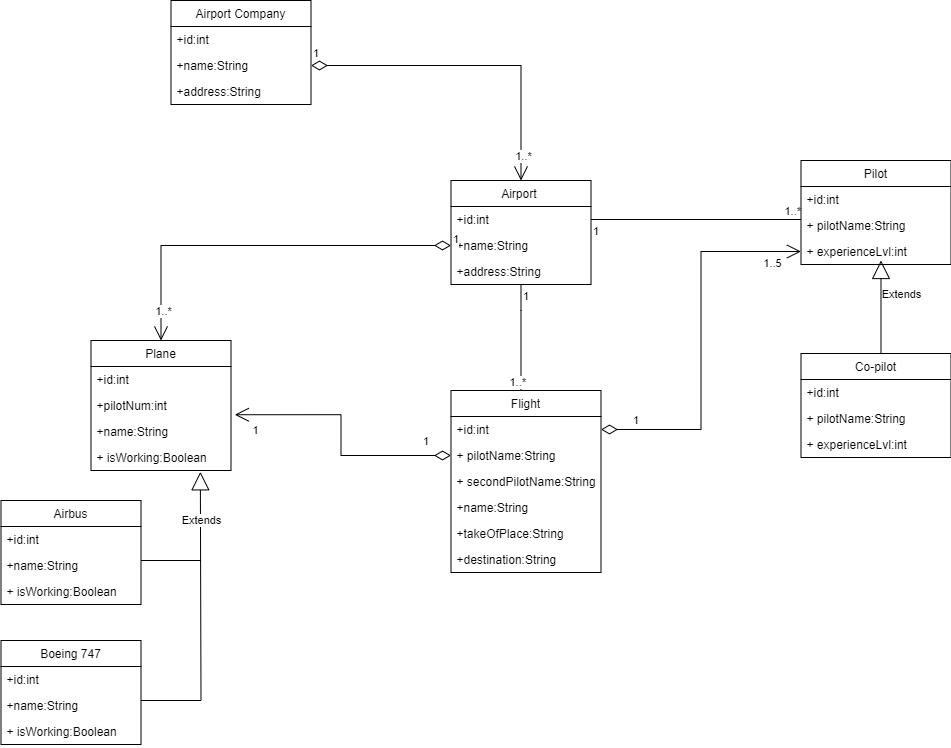

The diagram above was exported from draw.io. Its source (the exported page's mxGraphModel, read from the mxfile embedded in the PNG):
<mxGraphModel dx="2621.5" dy="390" grid="1" gridSize="10" guides="1" tooltips="1" connect="1" arrows="1" fold="1" page="1" pageScale="1.5" pageWidth="1169" pageHeight="826" background="none" math="0" shadow="0">
  <root>
    <mxCell id="0" style=";html=1;" />
    <mxCell id="1" style=";html=1;" parent="0" />
    <mxCell id="cqDjB7a-c8z53ztlflKm-1" value="Airport Company" style="swimlane;fontStyle=0;childLayout=stackLayout;horizontal=1;startSize=26;fillColor=none;horizontalStack=0;resizeParent=1;resizeParentMax=0;resizeLast=0;collapsible=1;marginBottom=0;" vertex="1" parent="1">
      <mxGeometry x="130" y="260" width="140" height="104" as="geometry" />
    </mxCell>
    <mxCell id="cqDjB7a-c8z53ztlflKm-2" value="+id:int" style="text;strokeColor=none;fillColor=none;align=left;verticalAlign=top;spacingLeft=4;spacingRight=4;overflow=hidden;rotatable=0;points=[[0,0.5],[1,0.5]];portConstraint=eastwest;" vertex="1" parent="cqDjB7a-c8z53ztlflKm-1">
      <mxGeometry y="26" width="140" height="26" as="geometry" />
    </mxCell>
    <mxCell id="cqDjB7a-c8z53ztlflKm-3" value="+name:String" style="text;strokeColor=none;fillColor=none;align=left;verticalAlign=top;spacingLeft=4;spacingRight=4;overflow=hidden;rotatable=0;points=[[0,0.5],[1,0.5]];portConstraint=eastwest;" vertex="1" parent="cqDjB7a-c8z53ztlflKm-1">
      <mxGeometry y="52" width="140" height="26" as="geometry" />
    </mxCell>
    <mxCell id="cqDjB7a-c8z53ztlflKm-4" value="+address:String" style="text;strokeColor=none;fillColor=none;align=left;verticalAlign=top;spacingLeft=4;spacingRight=4;overflow=hidden;rotatable=0;points=[[0,0.5],[1,0.5]];portConstraint=eastwest;" vertex="1" parent="cqDjB7a-c8z53ztlflKm-1">
      <mxGeometry y="78" width="140" height="26" as="geometry" />
    </mxCell>
    <mxCell id="cqDjB7a-c8z53ztlflKm-5" value="1" style="endArrow=open;html=1;endSize=12;startArrow=diamondThin;startSize=14;startFill=0;edgeStyle=orthogonalEdgeStyle;align=left;verticalAlign=bottom;rounded=0;exitX=1;exitY=0.5;exitDx=0;exitDy=0;" edge="1" parent="1" source="cqDjB7a-c8z53ztlflKm-3">
      <mxGeometry x="-1" y="3" relative="1" as="geometry">
        <mxPoint x="360" y="470" as="sourcePoint" />
        <mxPoint x="480" y="440" as="targetPoint" />
      </mxGeometry>
    </mxCell>
    <mxCell id="cqDjB7a-c8z53ztlflKm-6" value="1..*" style="edgeLabel;html=1;align=center;verticalAlign=middle;resizable=0;points=[];" vertex="1" connectable="0" parent="cqDjB7a-c8z53ztlflKm-5">
      <mxGeometry x="0.8462" y="2" relative="1" as="geometry">
        <mxPoint as="offset" />
      </mxGeometry>
    </mxCell>
    <mxCell id="cqDjB7a-c8z53ztlflKm-8" value="Airport " style="swimlane;fontStyle=0;childLayout=stackLayout;horizontal=1;startSize=26;fillColor=none;horizontalStack=0;resizeParent=1;resizeParentMax=0;resizeLast=0;collapsible=1;marginBottom=0;" vertex="1" parent="1">
      <mxGeometry x="410" y="440" width="140" height="104" as="geometry" />
    </mxCell>
    <mxCell id="cqDjB7a-c8z53ztlflKm-9" value="+id:int" style="text;strokeColor=none;fillColor=none;align=left;verticalAlign=top;spacingLeft=4;spacingRight=4;overflow=hidden;rotatable=0;points=[[0,0.5],[1,0.5]];portConstraint=eastwest;" vertex="1" parent="cqDjB7a-c8z53ztlflKm-8">
      <mxGeometry y="26" width="140" height="26" as="geometry" />
    </mxCell>
    <mxCell id="cqDjB7a-c8z53ztlflKm-10" value="+name:String" style="text;strokeColor=none;fillColor=none;align=left;verticalAlign=top;spacingLeft=4;spacingRight=4;overflow=hidden;rotatable=0;points=[[0,0.5],[1,0.5]];portConstraint=eastwest;" vertex="1" parent="cqDjB7a-c8z53ztlflKm-8">
      <mxGeometry y="52" width="140" height="26" as="geometry" />
    </mxCell>
    <mxCell id="cqDjB7a-c8z53ztlflKm-11" value="+address:String" style="text;strokeColor=none;fillColor=none;align=left;verticalAlign=top;spacingLeft=4;spacingRight=4;overflow=hidden;rotatable=0;points=[[0,0.5],[1,0.5]];portConstraint=eastwest;" vertex="1" parent="cqDjB7a-c8z53ztlflKm-8">
      <mxGeometry y="78" width="140" height="26" as="geometry" />
    </mxCell>
    <mxCell id="cqDjB7a-c8z53ztlflKm-12" value="1" style="endArrow=open;html=1;endSize=12;startArrow=diamondThin;startSize=14;startFill=0;edgeStyle=orthogonalEdgeStyle;align=left;verticalAlign=bottom;rounded=0;exitX=0;exitY=0.5;exitDx=0;exitDy=0;" edge="1" parent="1" source="cqDjB7a-c8z53ztlflKm-10">
      <mxGeometry x="-1" y="3" relative="1" as="geometry">
        <mxPoint x="280" y="335" as="sourcePoint" />
        <mxPoint x="120" y="600" as="targetPoint" />
      </mxGeometry>
    </mxCell>
    <mxCell id="cqDjB7a-c8z53ztlflKm-13" value="1..*" style="edgeLabel;html=1;align=center;verticalAlign=middle;resizable=0;points=[];" vertex="1" connectable="0" parent="cqDjB7a-c8z53ztlflKm-12">
      <mxGeometry x="0.8462" y="2" relative="1" as="geometry">
        <mxPoint as="offset" />
      </mxGeometry>
    </mxCell>
    <mxCell id="cqDjB7a-c8z53ztlflKm-14" value="Plane" style="swimlane;fontStyle=0;childLayout=stackLayout;horizontal=1;startSize=26;fillColor=none;horizontalStack=0;resizeParent=1;resizeParentMax=0;resizeLast=0;collapsible=1;marginBottom=0;" vertex="1" parent="1">
      <mxGeometry x="50" y="600" width="140" height="130" as="geometry" />
    </mxCell>
    <mxCell id="cqDjB7a-c8z53ztlflKm-15" value="+id:int" style="text;strokeColor=none;fillColor=none;align=left;verticalAlign=top;spacingLeft=4;spacingRight=4;overflow=hidden;rotatable=0;points=[[0,0.5],[1,0.5]];portConstraint=eastwest;" vertex="1" parent="cqDjB7a-c8z53ztlflKm-14">
      <mxGeometry y="26" width="140" height="26" as="geometry" />
    </mxCell>
    <mxCell id="cqDjB7a-c8z53ztlflKm-30" value="+pilotNum:int" style="text;strokeColor=none;fillColor=none;align=left;verticalAlign=top;spacingLeft=4;spacingRight=4;overflow=hidden;rotatable=0;points=[[0,0.5],[1,0.5]];portConstraint=eastwest;" vertex="1" parent="cqDjB7a-c8z53ztlflKm-14">
      <mxGeometry y="52" width="140" height="26" as="geometry" />
    </mxCell>
    <mxCell id="cqDjB7a-c8z53ztlflKm-16" value="+name:String" style="text;strokeColor=none;fillColor=none;align=left;verticalAlign=top;spacingLeft=4;spacingRight=4;overflow=hidden;rotatable=0;points=[[0,0.5],[1,0.5]];portConstraint=eastwest;" vertex="1" parent="cqDjB7a-c8z53ztlflKm-14">
      <mxGeometry y="78" width="140" height="26" as="geometry" />
    </mxCell>
    <mxCell id="cqDjB7a-c8z53ztlflKm-17" value="+ isWorking:Boolean" style="text;strokeColor=none;fillColor=none;align=left;verticalAlign=top;spacingLeft=4;spacingRight=4;overflow=hidden;rotatable=0;points=[[0,0.5],[1,0.5]];portConstraint=eastwest;" vertex="1" parent="cqDjB7a-c8z53ztlflKm-14">
      <mxGeometry y="104" width="140" height="26" as="geometry" />
    </mxCell>
    <mxCell id="cqDjB7a-c8z53ztlflKm-19" value="Airbus" style="swimlane;fontStyle=0;childLayout=stackLayout;horizontal=1;startSize=26;fillColor=none;horizontalStack=0;resizeParent=1;resizeParentMax=0;resizeLast=0;collapsible=1;marginBottom=0;" vertex="1" parent="1">
      <mxGeometry x="-40" y="760" width="140" height="104" as="geometry" />
    </mxCell>
    <mxCell id="cqDjB7a-c8z53ztlflKm-20" value="+id:int" style="text;strokeColor=none;fillColor=none;align=left;verticalAlign=top;spacingLeft=4;spacingRight=4;overflow=hidden;rotatable=0;points=[[0,0.5],[1,0.5]];portConstraint=eastwest;" vertex="1" parent="cqDjB7a-c8z53ztlflKm-19">
      <mxGeometry y="26" width="140" height="26" as="geometry" />
    </mxCell>
    <mxCell id="cqDjB7a-c8z53ztlflKm-21" value="+name:String" style="text;strokeColor=none;fillColor=none;align=left;verticalAlign=top;spacingLeft=4;spacingRight=4;overflow=hidden;rotatable=0;points=[[0,0.5],[1,0.5]];portConstraint=eastwest;" vertex="1" parent="cqDjB7a-c8z53ztlflKm-19">
      <mxGeometry y="52" width="140" height="26" as="geometry" />
    </mxCell>
    <mxCell id="cqDjB7a-c8z53ztlflKm-22" value="+ isWorking:Boolean" style="text;strokeColor=none;fillColor=none;align=left;verticalAlign=top;spacingLeft=4;spacingRight=4;overflow=hidden;rotatable=0;points=[[0,0.5],[1,0.5]];portConstraint=eastwest;" vertex="1" parent="cqDjB7a-c8z53ztlflKm-19">
      <mxGeometry y="78" width="140" height="26" as="geometry" />
    </mxCell>
    <mxCell id="cqDjB7a-c8z53ztlflKm-23" value="Boeing 747" style="swimlane;fontStyle=0;childLayout=stackLayout;horizontal=1;startSize=26;fillColor=none;horizontalStack=0;resizeParent=1;resizeParentMax=0;resizeLast=0;collapsible=1;marginBottom=0;" vertex="1" parent="1">
      <mxGeometry x="-40" y="900" width="140" height="104" as="geometry" />
    </mxCell>
    <mxCell id="cqDjB7a-c8z53ztlflKm-24" value="+id:int" style="text;strokeColor=none;fillColor=none;align=left;verticalAlign=top;spacingLeft=4;spacingRight=4;overflow=hidden;rotatable=0;points=[[0,0.5],[1,0.5]];portConstraint=eastwest;" vertex="1" parent="cqDjB7a-c8z53ztlflKm-23">
      <mxGeometry y="26" width="140" height="26" as="geometry" />
    </mxCell>
    <mxCell id="cqDjB7a-c8z53ztlflKm-25" value="+name:String" style="text;strokeColor=none;fillColor=none;align=left;verticalAlign=top;spacingLeft=4;spacingRight=4;overflow=hidden;rotatable=0;points=[[0,0.5],[1,0.5]];portConstraint=eastwest;" vertex="1" parent="cqDjB7a-c8z53ztlflKm-23">
      <mxGeometry y="52" width="140" height="26" as="geometry" />
    </mxCell>
    <mxCell id="cqDjB7a-c8z53ztlflKm-26" value="+ isWorking:Boolean" style="text;strokeColor=none;fillColor=none;align=left;verticalAlign=top;spacingLeft=4;spacingRight=4;overflow=hidden;rotatable=0;points=[[0,0.5],[1,0.5]];portConstraint=eastwest;" vertex="1" parent="cqDjB7a-c8z53ztlflKm-23">
      <mxGeometry y="78" width="140" height="26" as="geometry" />
    </mxCell>
    <mxCell id="cqDjB7a-c8z53ztlflKm-27" value="" style="endArrow=none;html=1;rounded=0;" edge="1" parent="1">
      <mxGeometry width="50" height="50" relative="1" as="geometry">
        <mxPoint x="100" y="960" as="sourcePoint" />
        <mxPoint x="160" y="960" as="targetPoint" />
      </mxGeometry>
    </mxCell>
    <mxCell id="cqDjB7a-c8z53ztlflKm-28" value="" style="endArrow=none;html=1;rounded=0;" edge="1" parent="1">
      <mxGeometry width="50" height="50" relative="1" as="geometry">
        <mxPoint x="100" y="820" as="sourcePoint" />
        <mxPoint x="160" y="820" as="targetPoint" />
      </mxGeometry>
    </mxCell>
    <mxCell id="cqDjB7a-c8z53ztlflKm-29" value="Extends" style="endArrow=block;endSize=16;endFill=0;html=1;rounded=0;entryX=0.781;entryY=1.051;entryDx=0;entryDy=0;entryPerimeter=0;" edge="1" parent="1" target="cqDjB7a-c8z53ztlflKm-17">
      <mxGeometry x="0.5706" y="-1" width="160" relative="1" as="geometry">
        <mxPoint x="160" y="960" as="sourcePoint" />
        <mxPoint x="390" y="860" as="targetPoint" />
        <mxPoint as="offset" />
      </mxGeometry>
    </mxCell>
    <mxCell id="cqDjB7a-c8z53ztlflKm-31" value="Flight" style="swimlane;fontStyle=0;childLayout=stackLayout;horizontal=1;startSize=26;fillColor=none;horizontalStack=0;resizeParent=1;resizeParentMax=0;resizeLast=0;collapsible=1;marginBottom=0;" vertex="1" parent="1">
      <mxGeometry x="410" y="650" width="150" height="182" as="geometry" />
    </mxCell>
    <mxCell id="cqDjB7a-c8z53ztlflKm-32" value="+id:int" style="text;strokeColor=none;fillColor=none;align=left;verticalAlign=top;spacingLeft=4;spacingRight=4;overflow=hidden;rotatable=0;points=[[0,0.5],[1,0.5]];portConstraint=eastwest;" vertex="1" parent="cqDjB7a-c8z53ztlflKm-31">
      <mxGeometry y="26" width="150" height="26" as="geometry" />
    </mxCell>
    <mxCell id="cqDjB7a-c8z53ztlflKm-39" value="+ pilotName:String" style="text;strokeColor=none;fillColor=none;align=left;verticalAlign=top;spacingLeft=4;spacingRight=4;overflow=hidden;rotatable=0;points=[[0,0.5],[1,0.5]];portConstraint=eastwest;" vertex="1" parent="cqDjB7a-c8z53ztlflKm-31">
      <mxGeometry y="52" width="150" height="26" as="geometry" />
    </mxCell>
    <mxCell id="cqDjB7a-c8z53ztlflKm-40" value="+ secondPilotName:String" style="text;strokeColor=none;fillColor=none;align=left;verticalAlign=top;spacingLeft=4;spacingRight=4;overflow=hidden;rotatable=0;points=[[0,0.5],[1,0.5]];portConstraint=eastwest;" vertex="1" parent="cqDjB7a-c8z53ztlflKm-31">
      <mxGeometry y="78" width="150" height="26" as="geometry" />
    </mxCell>
    <mxCell id="cqDjB7a-c8z53ztlflKm-33" value="+name:String" style="text;strokeColor=none;fillColor=none;align=left;verticalAlign=top;spacingLeft=4;spacingRight=4;overflow=hidden;rotatable=0;points=[[0,0.5],[1,0.5]];portConstraint=eastwest;" vertex="1" parent="cqDjB7a-c8z53ztlflKm-31">
      <mxGeometry y="104" width="150" height="26" as="geometry" />
    </mxCell>
    <mxCell id="cqDjB7a-c8z53ztlflKm-38" value="+takeOfPlace:String" style="text;strokeColor=none;fillColor=none;align=left;verticalAlign=top;spacingLeft=4;spacingRight=4;overflow=hidden;rotatable=0;points=[[0,0.5],[1,0.5]];portConstraint=eastwest;" vertex="1" parent="cqDjB7a-c8z53ztlflKm-31">
      <mxGeometry y="130" width="150" height="26" as="geometry" />
    </mxCell>
    <mxCell id="cqDjB7a-c8z53ztlflKm-34" value="+destination:String" style="text;strokeColor=none;fillColor=none;align=left;verticalAlign=top;spacingLeft=4;spacingRight=4;overflow=hidden;rotatable=0;points=[[0,0.5],[1,0.5]];portConstraint=eastwest;" vertex="1" parent="cqDjB7a-c8z53ztlflKm-31">
      <mxGeometry y="156" width="150" height="26" as="geometry" />
    </mxCell>
    <mxCell id="cqDjB7a-c8z53ztlflKm-35" value="" style="endArrow=none;html=1;edgeStyle=orthogonalEdgeStyle;rounded=0;entryX=0.5;entryY=0;entryDx=0;entryDy=0;" edge="1" parent="1" source="cqDjB7a-c8z53ztlflKm-11" target="cqDjB7a-c8z53ztlflKm-31">
      <mxGeometry relative="1" as="geometry">
        <mxPoint x="480" y="550" as="sourcePoint" />
        <mxPoint x="470" y="650" as="targetPoint" />
        <Array as="points">
          <mxPoint x="480" y="570" />
          <mxPoint x="480" y="570" />
        </Array>
      </mxGeometry>
    </mxCell>
    <mxCell id="cqDjB7a-c8z53ztlflKm-36" value="1" style="edgeLabel;resizable=0;html=1;align=left;verticalAlign=bottom;" connectable="0" vertex="1" parent="cqDjB7a-c8z53ztlflKm-35">
      <mxGeometry x="-1" relative="1" as="geometry">
        <mxPoint y="20" as="offset" />
      </mxGeometry>
    </mxCell>
    <mxCell id="cqDjB7a-c8z53ztlflKm-37" value="1..*" style="edgeLabel;resizable=0;html=1;align=right;verticalAlign=bottom;" connectable="0" vertex="1" parent="cqDjB7a-c8z53ztlflKm-35">
      <mxGeometry x="1" relative="1" as="geometry" />
    </mxCell>
    <mxCell id="cqDjB7a-c8z53ztlflKm-41" value="" style="endArrow=none;html=1;edgeStyle=orthogonalEdgeStyle;rounded=0;exitX=1;exitY=0.5;exitDx=0;exitDy=0;" edge="1" parent="1" source="cqDjB7a-c8z53ztlflKm-9">
      <mxGeometry relative="1" as="geometry">
        <mxPoint x="700.0000000000005" y="494.0000000000001" as="sourcePoint" />
        <mxPoint x="760" y="479" as="targetPoint" />
        <Array as="points">
          <mxPoint x="630" y="479" />
          <mxPoint x="630" y="479" />
        </Array>
      </mxGeometry>
    </mxCell>
    <mxCell id="cqDjB7a-c8z53ztlflKm-42" value="1" style="edgeLabel;resizable=0;html=1;align=left;verticalAlign=bottom;" connectable="0" vertex="1" parent="cqDjB7a-c8z53ztlflKm-41">
      <mxGeometry x="-1" relative="1" as="geometry">
        <mxPoint y="20" as="offset" />
      </mxGeometry>
    </mxCell>
    <mxCell id="cqDjB7a-c8z53ztlflKm-43" value="1..*" style="edgeLabel;resizable=0;html=1;align=right;verticalAlign=bottom;" connectable="0" vertex="1" parent="cqDjB7a-c8z53ztlflKm-41">
      <mxGeometry x="1" relative="1" as="geometry" />
    </mxCell>
    <mxCell id="cqDjB7a-c8z53ztlflKm-44" value="Pilot" style="swimlane;fontStyle=0;childLayout=stackLayout;horizontal=1;startSize=26;fillColor=none;horizontalStack=0;resizeParent=1;resizeParentMax=0;resizeLast=0;collapsible=1;marginBottom=0;" vertex="1" parent="1">
      <mxGeometry x="760" y="420" width="150" height="104" as="geometry" />
    </mxCell>
    <mxCell id="cqDjB7a-c8z53ztlflKm-45" value="+id:int" style="text;strokeColor=none;fillColor=none;align=left;verticalAlign=top;spacingLeft=4;spacingRight=4;overflow=hidden;rotatable=0;points=[[0,0.5],[1,0.5]];portConstraint=eastwest;" vertex="1" parent="cqDjB7a-c8z53ztlflKm-44">
      <mxGeometry y="26" width="150" height="26" as="geometry" />
    </mxCell>
    <mxCell id="cqDjB7a-c8z53ztlflKm-46" value="+ pilotName:String" style="text;strokeColor=none;fillColor=none;align=left;verticalAlign=top;spacingLeft=4;spacingRight=4;overflow=hidden;rotatable=0;points=[[0,0.5],[1,0.5]];portConstraint=eastwest;" vertex="1" parent="cqDjB7a-c8z53ztlflKm-44">
      <mxGeometry y="52" width="150" height="26" as="geometry" />
    </mxCell>
    <mxCell id="cqDjB7a-c8z53ztlflKm-51" value="+ experienceLvl:int" style="text;strokeColor=none;fillColor=none;align=left;verticalAlign=top;spacingLeft=4;spacingRight=4;overflow=hidden;rotatable=0;points=[[0,0.5],[1,0.5]];portConstraint=eastwest;" vertex="1" parent="cqDjB7a-c8z53ztlflKm-44">
      <mxGeometry y="78" width="150" height="26" as="geometry" />
    </mxCell>
    <mxCell id="cqDjB7a-c8z53ztlflKm-52" value="Co-pilot" style="swimlane;fontStyle=0;childLayout=stackLayout;horizontal=1;startSize=26;fillColor=none;horizontalStack=0;resizeParent=1;resizeParentMax=0;resizeLast=0;collapsible=1;marginBottom=0;" vertex="1" parent="1">
      <mxGeometry x="760" y="613" width="150" height="104" as="geometry" />
    </mxCell>
    <mxCell id="cqDjB7a-c8z53ztlflKm-53" value="+id:int" style="text;strokeColor=none;fillColor=none;align=left;verticalAlign=top;spacingLeft=4;spacingRight=4;overflow=hidden;rotatable=0;points=[[0,0.5],[1,0.5]];portConstraint=eastwest;" vertex="1" parent="cqDjB7a-c8z53ztlflKm-52">
      <mxGeometry y="26" width="150" height="26" as="geometry" />
    </mxCell>
    <mxCell id="cqDjB7a-c8z53ztlflKm-54" value="+ pilotName:String" style="text;strokeColor=none;fillColor=none;align=left;verticalAlign=top;spacingLeft=4;spacingRight=4;overflow=hidden;rotatable=0;points=[[0,0.5],[1,0.5]];portConstraint=eastwest;" vertex="1" parent="cqDjB7a-c8z53ztlflKm-52">
      <mxGeometry y="52" width="150" height="26" as="geometry" />
    </mxCell>
    <mxCell id="cqDjB7a-c8z53ztlflKm-55" value="+ experienceLvl:int" style="text;strokeColor=none;fillColor=none;align=left;verticalAlign=top;spacingLeft=4;spacingRight=4;overflow=hidden;rotatable=0;points=[[0,0.5],[1,0.5]];portConstraint=eastwest;" vertex="1" parent="cqDjB7a-c8z53ztlflKm-52">
      <mxGeometry y="78" width="150" height="26" as="geometry" />
    </mxCell>
    <mxCell id="cqDjB7a-c8z53ztlflKm-56" value="Extends" style="endArrow=block;endSize=16;endFill=0;html=1;rounded=0;" edge="1" parent="1">
      <mxGeometry x="0.2771" y="-20" width="160" relative="1" as="geometry">
        <mxPoint x="840" y="613" as="sourcePoint" />
        <mxPoint x="840" y="520" as="targetPoint" />
        <mxPoint as="offset" />
      </mxGeometry>
    </mxCell>
    <mxCell id="cqDjB7a-c8z53ztlflKm-62" value="1" style="endArrow=open;html=1;endSize=12;startArrow=diamondThin;startSize=14;startFill=0;edgeStyle=orthogonalEdgeStyle;align=left;verticalAlign=bottom;rounded=0;exitX=0;exitY=0.5;exitDx=0;exitDy=0;entryX=1.027;entryY=-0.145;entryDx=0;entryDy=0;entryPerimeter=0;" edge="1" parent="1" source="cqDjB7a-c8z53ztlflKm-39" target="cqDjB7a-c8z53ztlflKm-16">
      <mxGeometry x="-0.7666" y="-5" relative="1" as="geometry">
        <mxPoint x="130" y="560" as="sourcePoint" />
        <mxPoint x="340" y="675" as="targetPoint" />
        <mxPoint as="offset" />
      </mxGeometry>
    </mxCell>
    <mxCell id="cqDjB7a-c8z53ztlflKm-63" value="1" style="edgeLabel;html=1;align=center;verticalAlign=middle;resizable=0;points=[];" vertex="1" connectable="0" parent="cqDjB7a-c8z53ztlflKm-62">
      <mxGeometry x="0.8462" y="2" relative="1" as="geometry">
        <mxPoint y="13" as="offset" />
      </mxGeometry>
    </mxCell>
    <mxCell id="cqDjB7a-c8z53ztlflKm-64" value="1" style="endArrow=open;html=1;endSize=12;startArrow=diamondThin;startSize=14;startFill=0;edgeStyle=orthogonalEdgeStyle;align=left;verticalAlign=bottom;rounded=0;exitX=1;exitY=0.5;exitDx=0;exitDy=0;entryX=0;entryY=0.5;entryDx=0;entryDy=0;" edge="1" parent="1" source="cqDjB7a-c8z53ztlflKm-32" target="cqDjB7a-c8z53ztlflKm-51">
      <mxGeometry x="-0.8413" relative="1" as="geometry">
        <mxPoint x="746.22" y="600" as="sourcePoint" />
        <mxPoint x="530.0000000000002" y="559.23" as="targetPoint" />
        <mxPoint as="offset" />
      </mxGeometry>
    </mxCell>
    <mxCell id="cqDjB7a-c8z53ztlflKm-65" value="1..5" style="edgeLabel;html=1;align=center;verticalAlign=middle;resizable=0;points=[];" vertex="1" connectable="0" parent="cqDjB7a-c8z53ztlflKm-64">
      <mxGeometry x="0.8462" y="2" relative="1" as="geometry">
        <mxPoint y="13" as="offset" />
      </mxGeometry>
    </mxCell>
  </root>
</mxGraphModel>